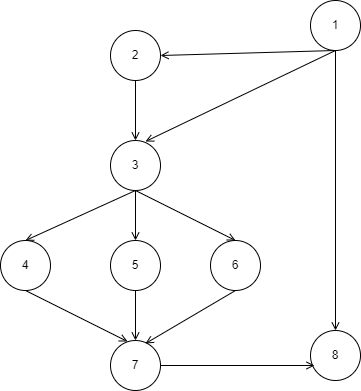

The diagram above was exported from draw.io. Its source (the exported page's mxGraphModel, read from the mxfile embedded in the PNG):
<mxGraphModel dx="880" dy="468" grid="1" gridSize="10" guides="1" tooltips="1" connect="1" arrows="1" fold="1" page="1" pageScale="1" pageWidth="827" pageHeight="1169" math="0" shadow="0">
  <root>
    <mxCell id="0" />
    <mxCell id="1" parent="0" />
    <mxCell id="_JVYF4JDl4lYIqXNSqIS-1" value="1" style="ellipse;whiteSpace=wrap;html=1;aspect=fixed;" vertex="1" parent="1">
      <mxGeometry x="440" width="50" height="50" as="geometry" />
    </mxCell>
    <mxCell id="_JVYF4JDl4lYIqXNSqIS-2" value="3" style="ellipse;whiteSpace=wrap;html=1;aspect=fixed;" vertex="1" parent="1">
      <mxGeometry x="240" y="140" width="50" height="50" as="geometry" />
    </mxCell>
    <mxCell id="_JVYF4JDl4lYIqXNSqIS-3" value="2" style="ellipse;whiteSpace=wrap;html=1;aspect=fixed;" vertex="1" parent="1">
      <mxGeometry x="240" y="30" width="50" height="50" as="geometry" />
    </mxCell>
    <mxCell id="_JVYF4JDl4lYIqXNSqIS-4" value="4" style="ellipse;whiteSpace=wrap;html=1;aspect=fixed;" vertex="1" parent="1">
      <mxGeometry x="130" y="240" width="50" height="50" as="geometry" />
    </mxCell>
    <mxCell id="_JVYF4JDl4lYIqXNSqIS-5" value="5" style="ellipse;whiteSpace=wrap;html=1;aspect=fixed;" vertex="1" parent="1">
      <mxGeometry x="240" y="240" width="50" height="50" as="geometry" />
    </mxCell>
    <mxCell id="_JVYF4JDl4lYIqXNSqIS-10" value="8" style="ellipse;whiteSpace=wrap;html=1;aspect=fixed;" vertex="1" parent="1">
      <mxGeometry x="440" y="330" width="50" height="50" as="geometry" />
    </mxCell>
    <mxCell id="_JVYF4JDl4lYIqXNSqIS-11" value="" style="endArrow=open;html=1;rounded=0;exitX=0.5;exitY=1;exitDx=0;exitDy=0;entryX=0.7;entryY=0.02;entryDx=0;entryDy=0;entryPerimeter=0;endFill=0;" edge="1" parent="1" source="_JVYF4JDl4lYIqXNSqIS-1" target="_JVYF4JDl4lYIqXNSqIS-2">
      <mxGeometry width="50" height="50" relative="1" as="geometry">
        <mxPoint x="390" y="280" as="sourcePoint" />
        <mxPoint x="440" y="230" as="targetPoint" />
      </mxGeometry>
    </mxCell>
    <mxCell id="_JVYF4JDl4lYIqXNSqIS-12" value="" style="endArrow=open;html=1;rounded=0;entryX=1;entryY=0.5;entryDx=0;entryDy=0;endFill=0;exitX=0.5;exitY=1;exitDx=0;exitDy=0;" edge="1" parent="1" source="_JVYF4JDl4lYIqXNSqIS-1" target="_JVYF4JDl4lYIqXNSqIS-3">
      <mxGeometry width="50" height="50" relative="1" as="geometry">
        <mxPoint x="490" y="110" as="sourcePoint" />
        <mxPoint x="315" y="151" as="targetPoint" />
      </mxGeometry>
    </mxCell>
    <mxCell id="_JVYF4JDl4lYIqXNSqIS-13" value="" style="endArrow=open;html=1;rounded=0;exitX=0.5;exitY=1;exitDx=0;exitDy=0;entryX=0.5;entryY=0;entryDx=0;entryDy=0;endFill=0;" edge="1" parent="1" source="_JVYF4JDl4lYIqXNSqIS-2" target="_JVYF4JDl4lYIqXNSqIS-5">
      <mxGeometry width="50" height="50" relative="1" as="geometry">
        <mxPoint x="505" y="130" as="sourcePoint" />
        <mxPoint x="325" y="161" as="targetPoint" />
      </mxGeometry>
    </mxCell>
    <mxCell id="_JVYF4JDl4lYIqXNSqIS-14" value="" style="endArrow=open;html=1;rounded=0;entryX=0.5;entryY=0;entryDx=0;entryDy=0;endFill=0;exitX=0.5;exitY=1;exitDx=0;exitDy=0;" edge="1" parent="1" source="_JVYF4JDl4lYIqXNSqIS-2" target="_JVYF4JDl4lYIqXNSqIS-4">
      <mxGeometry width="50" height="50" relative="1" as="geometry">
        <mxPoint x="300" y="190" as="sourcePoint" />
        <mxPoint x="335" y="171" as="targetPoint" />
      </mxGeometry>
    </mxCell>
    <mxCell id="_JVYF4JDl4lYIqXNSqIS-19" value="" style="endArrow=open;html=1;rounded=0;entryX=0.5;entryY=0;entryDx=0;entryDy=0;endFill=0;exitX=0.5;exitY=1;exitDx=0;exitDy=0;" edge="1" parent="1" source="_JVYF4JDl4lYIqXNSqIS-1" target="_JVYF4JDl4lYIqXNSqIS-10">
      <mxGeometry width="50" height="50" relative="1" as="geometry">
        <mxPoint x="480" y="110" as="sourcePoint" />
        <mxPoint x="385" y="221" as="targetPoint" />
      </mxGeometry>
    </mxCell>
    <mxCell id="_JVYF4JDl4lYIqXNSqIS-23" value="" style="endArrow=open;html=1;rounded=0;entryX=0.08;entryY=0.7;entryDx=0;entryDy=0;endFill=0;exitX=1;exitY=0.5;exitDx=0;exitDy=0;entryPerimeter=0;" edge="1" parent="1" source="_JVYF4JDl4lYIqXNSqIS-31" target="_JVYF4JDl4lYIqXNSqIS-10">
      <mxGeometry width="50" height="50" relative="1" as="geometry">
        <mxPoint x="315" y="200" as="sourcePoint" />
        <mxPoint x="255" y="240" as="targetPoint" />
      </mxGeometry>
    </mxCell>
    <mxCell id="_JVYF4JDl4lYIqXNSqIS-28" value="6" style="ellipse;whiteSpace=wrap;html=1;aspect=fixed;" vertex="1" parent="1">
      <mxGeometry x="340" y="240" width="50" height="50" as="geometry" />
    </mxCell>
    <mxCell id="_JVYF4JDl4lYIqXNSqIS-29" value="" style="endArrow=open;html=1;rounded=0;exitX=0.5;exitY=1;exitDx=0;exitDy=0;entryX=0.5;entryY=0;entryDx=0;entryDy=0;endFill=0;" edge="1" parent="1" source="_JVYF4JDl4lYIqXNSqIS-2" target="_JVYF4JDl4lYIqXNSqIS-28">
      <mxGeometry width="50" height="50" relative="1" as="geometry">
        <mxPoint x="305" y="190" as="sourcePoint" />
        <mxPoint x="255" y="220" as="targetPoint" />
      </mxGeometry>
    </mxCell>
    <mxCell id="_JVYF4JDl4lYIqXNSqIS-31" value="7" style="ellipse;whiteSpace=wrap;html=1;aspect=fixed;" vertex="1" parent="1">
      <mxGeometry x="240" y="340" width="50" height="50" as="geometry" />
    </mxCell>
    <mxCell id="_JVYF4JDl4lYIqXNSqIS-33" value="" style="endArrow=open;html=1;rounded=0;entryX=0.5;entryY=0;entryDx=0;entryDy=0;endFill=0;exitX=0.5;exitY=1;exitDx=0;exitDy=0;" edge="1" parent="1" source="_JVYF4JDl4lYIqXNSqIS-5" target="_JVYF4JDl4lYIqXNSqIS-31">
      <mxGeometry width="50" height="50" relative="1" as="geometry">
        <mxPoint x="325" y="140" as="sourcePoint" />
        <mxPoint x="145" y="210" as="targetPoint" />
      </mxGeometry>
    </mxCell>
    <mxCell id="_JVYF4JDl4lYIqXNSqIS-34" value="" style="endArrow=open;html=1;rounded=0;entryX=0.7;entryY=0.06;entryDx=0;entryDy=0;endFill=0;exitX=0.5;exitY=1;exitDx=0;exitDy=0;entryPerimeter=0;" edge="1" parent="1" source="_JVYF4JDl4lYIqXNSqIS-28" target="_JVYF4JDl4lYIqXNSqIS-31">
      <mxGeometry width="50" height="50" relative="1" as="geometry">
        <mxPoint x="335" y="150" as="sourcePoint" />
        <mxPoint x="155" y="220" as="targetPoint" />
      </mxGeometry>
    </mxCell>
    <mxCell id="_JVYF4JDl4lYIqXNSqIS-35" value="" style="endArrow=open;html=1;rounded=0;endFill=0;exitX=0.5;exitY=1;exitDx=0;exitDy=0;entryX=0.34;entryY=0.02;entryDx=0;entryDy=0;entryPerimeter=0;" edge="1" parent="1" source="_JVYF4JDl4lYIqXNSqIS-4" target="_JVYF4JDl4lYIqXNSqIS-31">
      <mxGeometry width="50" height="50" relative="1" as="geometry">
        <mxPoint x="345" y="160" as="sourcePoint" />
        <mxPoint x="250" y="310" as="targetPoint" />
      </mxGeometry>
    </mxCell>
    <mxCell id="_JVYF4JDl4lYIqXNSqIS-36" value="" style="endArrow=open;html=1;rounded=0;entryX=0.5;entryY=0;entryDx=0;entryDy=0;endFill=0;exitX=0.5;exitY=1;exitDx=0;exitDy=0;" edge="1" parent="1" source="_JVYF4JDl4lYIqXNSqIS-3" target="_JVYF4JDl4lYIqXNSqIS-2">
      <mxGeometry width="50" height="50" relative="1" as="geometry">
        <mxPoint x="355" y="170" as="sourcePoint" />
        <mxPoint x="175" y="240" as="targetPoint" />
      </mxGeometry>
    </mxCell>
  </root>
</mxGraphModel>